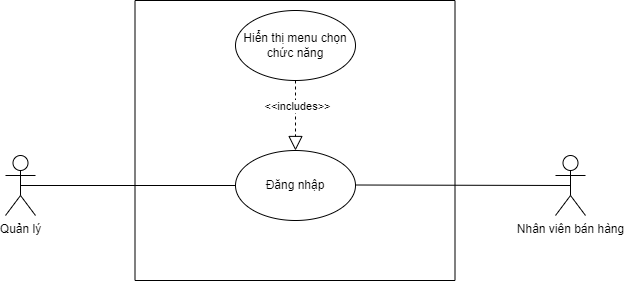

The diagram above was exported from draw.io. Its source (the exported page's mxGraphModel, read from the mxfile embedded in the PNG):
<mxGraphModel dx="1038" dy="641" grid="1" gridSize="10" guides="1" tooltips="1" connect="1" arrows="1" fold="1" page="1" pageScale="1" pageWidth="850" pageHeight="1100" math="0" shadow="0">
  <root>
    <mxCell id="0" />
    <mxCell id="1" parent="0" />
    <mxCell id="kRERTOFvqW5Ec1TYxm0d-1" value="Quản lý" style="shape=umlActor;verticalLabelPosition=bottom;verticalAlign=top;html=1;" parent="1" vertex="1">
      <mxGeometry x="160" y="245" width="30" height="60" as="geometry" />
    </mxCell>
    <mxCell id="kRERTOFvqW5Ec1TYxm0d-2" value="Nhân viên bán hàng" style="shape=umlActor;verticalLabelPosition=bottom;verticalAlign=top;html=1;" parent="1" vertex="1">
      <mxGeometry x="710" y="245" width="30" height="60" as="geometry" />
    </mxCell>
    <mxCell id="kRERTOFvqW5Ec1TYxm0d-4" value="Đăng nhập" style="ellipse;whiteSpace=wrap;html=1;" parent="1" vertex="1">
      <mxGeometry x="390" y="240" width="120" height="70" as="geometry" />
    </mxCell>
    <mxCell id="kRERTOFvqW5Ec1TYxm0d-5" value="" style="endArrow=block;dashed=1;endFill=0;endSize=12;html=1;rounded=0;entryX=0.5;entryY=0;entryDx=0;entryDy=0;" parent="1" target="kRERTOFvqW5Ec1TYxm0d-4" edge="1">
      <mxGeometry width="160" relative="1" as="geometry">
        <mxPoint x="450" y="170" as="sourcePoint" />
        <mxPoint x="500" y="330" as="targetPoint" />
      </mxGeometry>
    </mxCell>
    <mxCell id="LIbe38afiKHpZpMVIOty-1" value="&amp;lt;&amp;lt;includes&amp;gt;&amp;gt;" style="edgeLabel;html=1;align=center;verticalAlign=middle;resizable=0;points=[];" vertex="1" connectable="0" parent="kRERTOFvqW5Ec1TYxm0d-5">
      <mxGeometry x="-0.2857" y="1" relative="1" as="geometry">
        <mxPoint as="offset" />
      </mxGeometry>
    </mxCell>
    <mxCell id="kRERTOFvqW5Ec1TYxm0d-6" value="Hiển thị menu chọn chức năng" style="ellipse;whiteSpace=wrap;html=1;" parent="1" vertex="1">
      <mxGeometry x="390" y="100" width="120" height="70" as="geometry" />
    </mxCell>
    <mxCell id="kRERTOFvqW5Ec1TYxm0d-7" value="" style="endArrow=none;html=1;rounded=0;exitX=0.5;exitY=0.5;exitDx=0;exitDy=0;exitPerimeter=0;entryX=0;entryY=0.5;entryDx=0;entryDy=0;" parent="1" source="kRERTOFvqW5Ec1TYxm0d-1" target="kRERTOFvqW5Ec1TYxm0d-4" edge="1">
      <mxGeometry width="50" height="50" relative="1" as="geometry">
        <mxPoint x="400" y="250" as="sourcePoint" />
        <mxPoint x="450" y="200" as="targetPoint" />
      </mxGeometry>
    </mxCell>
    <mxCell id="kRERTOFvqW5Ec1TYxm0d-9" value="" style="endArrow=none;html=1;rounded=0;exitX=0.5;exitY=0.5;exitDx=0;exitDy=0;exitPerimeter=0;" parent="1" edge="1">
      <mxGeometry width="50" height="50" relative="1" as="geometry">
        <mxPoint x="510" y="274.5" as="sourcePoint" />
        <mxPoint x="725" y="275" as="targetPoint" />
      </mxGeometry>
    </mxCell>
    <mxCell id="ZS97ZNHFBHRhJ891jo_h-7" value="" style="endArrow=none;html=1;rounded=0;" parent="1" edge="1">
      <mxGeometry width="50" height="50" relative="1" as="geometry">
        <mxPoint x="289.5" y="370" as="sourcePoint" />
        <mxPoint x="289.5" y="90" as="targetPoint" />
      </mxGeometry>
    </mxCell>
    <mxCell id="ZS97ZNHFBHRhJ891jo_h-8" value="" style="endArrow=none;html=1;rounded=0;" parent="1" edge="1">
      <mxGeometry width="50" height="50" relative="1" as="geometry">
        <mxPoint x="289.5" y="370" as="sourcePoint" />
        <mxPoint x="609.5" y="370" as="targetPoint" />
      </mxGeometry>
    </mxCell>
    <mxCell id="ZS97ZNHFBHRhJ891jo_h-9" value="" style="endArrow=none;html=1;rounded=0;" parent="1" edge="1">
      <mxGeometry width="50" height="50" relative="1" as="geometry">
        <mxPoint x="609.5" y="90" as="sourcePoint" />
        <mxPoint x="609.5" y="370" as="targetPoint" />
      </mxGeometry>
    </mxCell>
    <mxCell id="ZS97ZNHFBHRhJ891jo_h-10" value="" style="endArrow=none;html=1;rounded=0;" parent="1" edge="1">
      <mxGeometry width="50" height="50" relative="1" as="geometry">
        <mxPoint x="289.5" y="90" as="sourcePoint" />
        <mxPoint x="609.5" y="90" as="targetPoint" />
      </mxGeometry>
    </mxCell>
  </root>
</mxGraphModel>